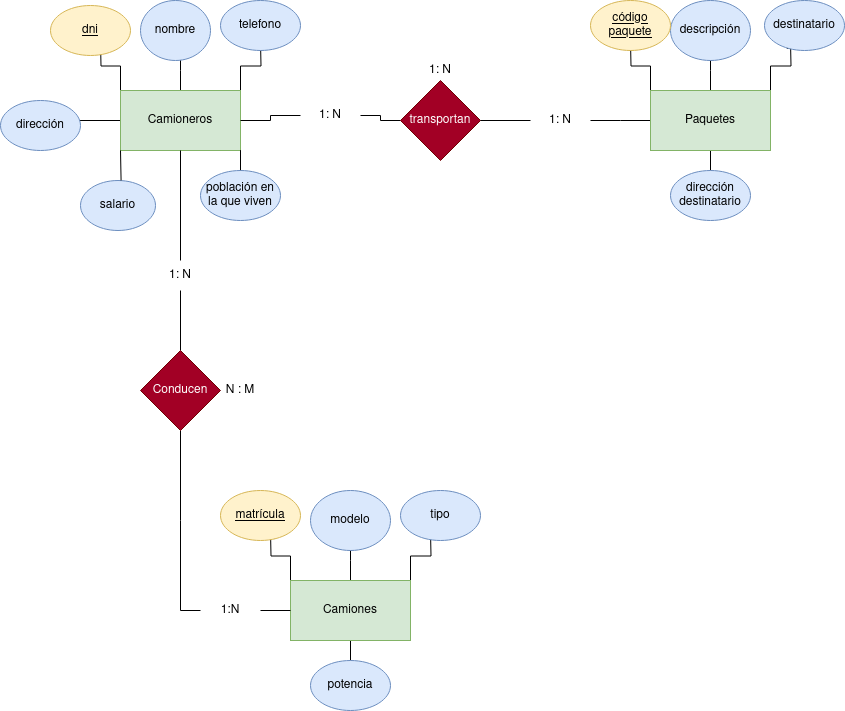

The diagram above was exported from draw.io. Its source (the exported page's mxGraphModel, read from the mxfile embedded in the PNG):
<mxGraphModel dx="2261" dy="795" grid="1" gridSize="10" guides="1" tooltips="1" connect="1" arrows="1" fold="1" page="1" pageScale="1" pageWidth="827" pageHeight="1169" math="0" shadow="0">
  <root>
    <mxCell id="0" />
    <mxCell id="1" parent="0" />
    <mxCell id="ov1xOYul4lP9_jmTD887-6" style="edgeStyle=orthogonalEdgeStyle;rounded=0;orthogonalLoop=1;jettySize=auto;html=1;" edge="1" parent="1" source="ov1xOYul4lP9_jmTD887-4">
      <mxGeometry relative="1" as="geometry">
        <mxPoint x="-170" y="130" as="targetPoint" />
      </mxGeometry>
    </mxCell>
    <mxCell id="ov1xOYul4lP9_jmTD887-8" style="edgeStyle=orthogonalEdgeStyle;rounded=0;orthogonalLoop=1;jettySize=auto;html=1;exitX=1;exitY=0;exitDx=0;exitDy=0;" edge="1" parent="1" source="ov1xOYul4lP9_jmTD887-4">
      <mxGeometry relative="1" as="geometry">
        <mxPoint x="-90" y="120" as="targetPoint" />
      </mxGeometry>
    </mxCell>
    <mxCell id="ov1xOYul4lP9_jmTD887-14" style="edgeStyle=orthogonalEdgeStyle;rounded=0;orthogonalLoop=1;jettySize=auto;html=1;exitX=0;exitY=0;exitDx=0;exitDy=0;" edge="1" parent="1" source="ov1xOYul4lP9_jmTD887-4">
      <mxGeometry relative="1" as="geometry">
        <mxPoint x="-250" y="120" as="targetPoint" />
      </mxGeometry>
    </mxCell>
    <mxCell id="ov1xOYul4lP9_jmTD887-19" style="edgeStyle=orthogonalEdgeStyle;rounded=0;orthogonalLoop=1;jettySize=auto;html=1;exitX=1;exitY=1;exitDx=0;exitDy=0;" edge="1" parent="1" source="ov1xOYul4lP9_jmTD887-20">
      <mxGeometry relative="1" as="geometry">
        <mxPoint x="-110" y="270" as="targetPoint" />
      </mxGeometry>
    </mxCell>
    <mxCell id="ov1xOYul4lP9_jmTD887-28" style="edgeStyle=orthogonalEdgeStyle;rounded=0;orthogonalLoop=1;jettySize=auto;html=1;exitX=1;exitY=0.5;exitDx=0;exitDy=0;endArrow=none;endFill=0;" edge="1" parent="1" source="ov1xOYul4lP9_jmTD887-75" target="ov1xOYul4lP9_jmTD887-29">
      <mxGeometry relative="1" as="geometry">
        <mxPoint x="60" y="200" as="targetPoint" />
      </mxGeometry>
    </mxCell>
    <mxCell id="ov1xOYul4lP9_jmTD887-52" style="edgeStyle=orthogonalEdgeStyle;rounded=0;orthogonalLoop=1;jettySize=auto;html=1;exitX=0;exitY=0.5;exitDx=0;exitDy=0;endArrow=none;endFill=0;" edge="1" parent="1" source="ov1xOYul4lP9_jmTD887-4">
      <mxGeometry relative="1" as="geometry">
        <mxPoint x="-290" y="200" as="targetPoint" />
      </mxGeometry>
    </mxCell>
    <mxCell id="ov1xOYul4lP9_jmTD887-55" style="edgeStyle=orthogonalEdgeStyle;rounded=0;orthogonalLoop=1;jettySize=auto;html=1;exitX=0.5;exitY=1;exitDx=0;exitDy=0;endArrow=none;endFill=0;" edge="1" parent="1" source="ov1xOYul4lP9_jmTD887-69" target="ov1xOYul4lP9_jmTD887-56">
      <mxGeometry relative="1" as="geometry">
        <mxPoint x="-170" y="470" as="targetPoint" />
      </mxGeometry>
    </mxCell>
    <mxCell id="ov1xOYul4lP9_jmTD887-4" value="Camioneros" style="rounded=0;whiteSpace=wrap;html=1;fillColor=#d5e8d4;strokeColor=#82b366;" vertex="1" parent="1">
      <mxGeometry x="-230" y="170" width="120" height="60" as="geometry" />
    </mxCell>
    <mxCell id="ov1xOYul4lP9_jmTD887-21" value="salario" style="ellipse;whiteSpace=wrap;html=1;fillColor=#dae8fc;strokeColor=#6c8ebf;" vertex="1" parent="1">
      <mxGeometry x="-270" y="260" width="75" height="50" as="geometry" />
    </mxCell>
    <mxCell id="ov1xOYul4lP9_jmTD887-23" value="telefono" style="ellipse;whiteSpace=wrap;html=1;fillColor=#dae8fc;strokeColor=#6c8ebf;" vertex="1" parent="1">
      <mxGeometry x="-130" y="80" width="80" height="50" as="geometry" />
    </mxCell>
    <mxCell id="ov1xOYul4lP9_jmTD887-24" value="nombre" style="ellipse;whiteSpace=wrap;html=1;fillColor=#dae8fc;strokeColor=#6c8ebf;" vertex="1" parent="1">
      <mxGeometry x="-210" y="80" width="70" height="60" as="geometry" />
    </mxCell>
    <mxCell id="ov1xOYul4lP9_jmTD887-25" value="&lt;u&gt;dni&lt;/u&gt;" style="ellipse;whiteSpace=wrap;html=1;fillColor=#fff2cc;strokeColor=#d6b656;" vertex="1" parent="1">
      <mxGeometry x="-300" y="85" width="80" height="50" as="geometry" />
    </mxCell>
    <mxCell id="ov1xOYul4lP9_jmTD887-22" value="dirección" style="ellipse;whiteSpace=wrap;html=1;fillColor=#dae8fc;strokeColor=#6c8ebf;" vertex="1" parent="1">
      <mxGeometry x="-350" y="180" width="80" height="50" as="geometry" />
    </mxCell>
    <mxCell id="ov1xOYul4lP9_jmTD887-27" value="" style="edgeStyle=orthogonalEdgeStyle;rounded=0;orthogonalLoop=1;jettySize=auto;html=1;exitX=1;exitY=1;exitDx=0;exitDy=0;endArrow=none;endFill=0;" edge="1" parent="1" source="ov1xOYul4lP9_jmTD887-4" target="ov1xOYul4lP9_jmTD887-20">
      <mxGeometry relative="1" as="geometry">
        <mxPoint x="-110" y="270" as="targetPoint" />
        <mxPoint x="-110" y="230" as="sourcePoint" />
      </mxGeometry>
    </mxCell>
    <mxCell id="ov1xOYul4lP9_jmTD887-20" value="población en la que viven" style="ellipse;whiteSpace=wrap;html=1;fillColor=#dae8fc;strokeColor=#6c8ebf;" vertex="1" parent="1">
      <mxGeometry x="-150" y="250" width="80" height="50" as="geometry" />
    </mxCell>
    <mxCell id="ov1xOYul4lP9_jmTD887-30" style="edgeStyle=orthogonalEdgeStyle;rounded=0;orthogonalLoop=1;jettySize=auto;html=1;exitX=1;exitY=0.5;exitDx=0;exitDy=0;startArrow=none;startFill=0;endArrow=none;endFill=0;" edge="1" parent="1" source="ov1xOYul4lP9_jmTD887-78">
      <mxGeometry relative="1" as="geometry">
        <mxPoint x="300" y="200" as="targetPoint" />
      </mxGeometry>
    </mxCell>
    <mxCell id="ov1xOYul4lP9_jmTD887-29" value="transportan" style="rhombus;whiteSpace=wrap;html=1;fillColor=#a20025;fontColor=#ffffff;strokeColor=#6F0000;" vertex="1" parent="1">
      <mxGeometry x="50" y="160" width="80" height="80" as="geometry" />
    </mxCell>
    <mxCell id="ov1xOYul4lP9_jmTD887-31" style="edgeStyle=orthogonalEdgeStyle;rounded=0;orthogonalLoop=1;jettySize=auto;html=1;" edge="1" source="ov1xOYul4lP9_jmTD887-37" parent="1">
      <mxGeometry relative="1" as="geometry">
        <mxPoint x="360" y="130" as="targetPoint" />
      </mxGeometry>
    </mxCell>
    <mxCell id="ov1xOYul4lP9_jmTD887-32" style="edgeStyle=orthogonalEdgeStyle;rounded=0;orthogonalLoop=1;jettySize=auto;html=1;exitX=1;exitY=0;exitDx=0;exitDy=0;" edge="1" source="ov1xOYul4lP9_jmTD887-37" parent="1">
      <mxGeometry relative="1" as="geometry">
        <mxPoint x="440" y="120" as="targetPoint" />
      </mxGeometry>
    </mxCell>
    <mxCell id="ov1xOYul4lP9_jmTD887-33" style="edgeStyle=orthogonalEdgeStyle;rounded=0;orthogonalLoop=1;jettySize=auto;html=1;exitX=0;exitY=0;exitDx=0;exitDy=0;" edge="1" source="ov1xOYul4lP9_jmTD887-37" parent="1">
      <mxGeometry relative="1" as="geometry">
        <mxPoint x="280" y="120" as="targetPoint" />
      </mxGeometry>
    </mxCell>
    <mxCell id="ov1xOYul4lP9_jmTD887-48" style="edgeStyle=orthogonalEdgeStyle;rounded=0;orthogonalLoop=1;jettySize=auto;html=1;exitX=0.5;exitY=1;exitDx=0;exitDy=0;entryX=0.5;entryY=0;entryDx=0;entryDy=0;endArrow=none;endFill=0;" edge="1" parent="1" source="ov1xOYul4lP9_jmTD887-37" target="ov1xOYul4lP9_jmTD887-45">
      <mxGeometry relative="1" as="geometry" />
    </mxCell>
    <mxCell id="ov1xOYul4lP9_jmTD887-37" value="Paquetes" style="rounded=0;whiteSpace=wrap;html=1;fillColor=#d5e8d4;strokeColor=#82b366;" vertex="1" parent="1">
      <mxGeometry x="300" y="170" width="120" height="60" as="geometry" />
    </mxCell>
    <mxCell id="ov1xOYul4lP9_jmTD887-39" value="destinatario" style="ellipse;whiteSpace=wrap;html=1;fillColor=#dae8fc;strokeColor=#6c8ebf;" vertex="1" parent="1">
      <mxGeometry x="414" y="80" width="80" height="50" as="geometry" />
    </mxCell>
    <mxCell id="ov1xOYul4lP9_jmTD887-40" value="descripción" style="ellipse;whiteSpace=wrap;html=1;fillColor=#dae8fc;strokeColor=#6c8ebf;" vertex="1" parent="1">
      <mxGeometry x="320" y="80" width="80" height="60" as="geometry" />
    </mxCell>
    <mxCell id="ov1xOYul4lP9_jmTD887-41" value="&lt;u&gt;código paquete&lt;/u&gt;" style="ellipse;whiteSpace=wrap;html=1;fillColor=#fff2cc;strokeColor=#d6b656;" vertex="1" parent="1">
      <mxGeometry x="240" y="80" width="80" height="50" as="geometry" />
    </mxCell>
    <mxCell id="ov1xOYul4lP9_jmTD887-45" value="&lt;div&gt;dirección&lt;/div&gt;&lt;div&gt;destinatario&lt;br&gt;&lt;/div&gt;" style="ellipse;whiteSpace=wrap;html=1;fillColor=#dae8fc;strokeColor=#6c8ebf;" vertex="1" parent="1">
      <mxGeometry x="320" y="250" width="80" height="50" as="geometry" />
    </mxCell>
    <mxCell id="ov1xOYul4lP9_jmTD887-54" style="edgeStyle=orthogonalEdgeStyle;rounded=0;orthogonalLoop=1;jettySize=auto;html=1;exitX=0;exitY=1;exitDx=0;exitDy=0;entryX=0.541;entryY=0;entryDx=0;entryDy=0;entryPerimeter=0;endArrow=none;endFill=0;" edge="1" parent="1" source="ov1xOYul4lP9_jmTD887-4" target="ov1xOYul4lP9_jmTD887-21">
      <mxGeometry relative="1" as="geometry" />
    </mxCell>
    <mxCell id="ov1xOYul4lP9_jmTD887-68" style="edgeStyle=orthogonalEdgeStyle;rounded=0;orthogonalLoop=1;jettySize=auto;html=1;exitX=0.5;exitY=1;exitDx=0;exitDy=0;endArrow=none;endFill=0;" edge="1" parent="1" source="ov1xOYul4lP9_jmTD887-56">
      <mxGeometry relative="1" as="geometry">
        <mxPoint x="-170" y="690" as="targetPoint" />
      </mxGeometry>
    </mxCell>
    <mxCell id="ov1xOYul4lP9_jmTD887-56" value="Conducen" style="rhombus;whiteSpace=wrap;html=1;fillColor=#a20025;fontColor=#ffffff;strokeColor=#6F0000;" vertex="1" parent="1">
      <mxGeometry x="-210" y="430" width="80" height="80" as="geometry" />
    </mxCell>
    <mxCell id="ov1xOYul4lP9_jmTD887-58" style="edgeStyle=orthogonalEdgeStyle;rounded=0;orthogonalLoop=1;jettySize=auto;html=1;" edge="1" source="ov1xOYul4lP9_jmTD887-62" parent="1">
      <mxGeometry relative="1" as="geometry">
        <mxPoint y="620" as="targetPoint" />
      </mxGeometry>
    </mxCell>
    <mxCell id="ov1xOYul4lP9_jmTD887-59" style="edgeStyle=orthogonalEdgeStyle;rounded=0;orthogonalLoop=1;jettySize=auto;html=1;exitX=1;exitY=0;exitDx=0;exitDy=0;" edge="1" source="ov1xOYul4lP9_jmTD887-62" parent="1">
      <mxGeometry relative="1" as="geometry">
        <mxPoint x="80" y="610" as="targetPoint" />
      </mxGeometry>
    </mxCell>
    <mxCell id="ov1xOYul4lP9_jmTD887-60" style="edgeStyle=orthogonalEdgeStyle;rounded=0;orthogonalLoop=1;jettySize=auto;html=1;exitX=0;exitY=0;exitDx=0;exitDy=0;" edge="1" source="ov1xOYul4lP9_jmTD887-62" parent="1">
      <mxGeometry relative="1" as="geometry">
        <mxPoint x="-80" y="610" as="targetPoint" />
      </mxGeometry>
    </mxCell>
    <mxCell id="ov1xOYul4lP9_jmTD887-61" style="edgeStyle=orthogonalEdgeStyle;rounded=0;orthogonalLoop=1;jettySize=auto;html=1;exitX=0.5;exitY=1;exitDx=0;exitDy=0;entryX=0.5;entryY=0;entryDx=0;entryDy=0;endArrow=none;endFill=0;" edge="1" source="ov1xOYul4lP9_jmTD887-62" target="ov1xOYul4lP9_jmTD887-66" parent="1">
      <mxGeometry relative="1" as="geometry" />
    </mxCell>
    <mxCell id="ov1xOYul4lP9_jmTD887-67" style="edgeStyle=orthogonalEdgeStyle;rounded=0;orthogonalLoop=1;jettySize=auto;html=1;exitX=0;exitY=0.5;exitDx=0;exitDy=0;endArrow=none;endFill=0;" edge="1" parent="1">
      <mxGeometry relative="1" as="geometry">
        <mxPoint x="-170" y="690" as="targetPoint" />
        <mxPoint x="-150" y="690" as="sourcePoint" />
      </mxGeometry>
    </mxCell>
    <mxCell id="ov1xOYul4lP9_jmTD887-62" value="Camiones" style="rounded=0;whiteSpace=wrap;html=1;fillColor=#d5e8d4;strokeColor=#82b366;" vertex="1" parent="1">
      <mxGeometry x="-60" y="660" width="120" height="60" as="geometry" />
    </mxCell>
    <mxCell id="ov1xOYul4lP9_jmTD887-63" value="tipo" style="ellipse;whiteSpace=wrap;html=1;fillColor=#dae8fc;strokeColor=#6c8ebf;" vertex="1" parent="1">
      <mxGeometry x="50" y="570" width="80" height="50" as="geometry" />
    </mxCell>
    <mxCell id="ov1xOYul4lP9_jmTD887-64" value="modelo" style="ellipse;whiteSpace=wrap;html=1;fillColor=#dae8fc;strokeColor=#6c8ebf;" vertex="1" parent="1">
      <mxGeometry x="-40" y="570" width="80" height="60" as="geometry" />
    </mxCell>
    <mxCell id="ov1xOYul4lP9_jmTD887-65" value="&lt;u&gt;matrícula&lt;/u&gt;" style="ellipse;whiteSpace=wrap;html=1;fillColor=#fff2cc;strokeColor=#d6b656;" vertex="1" parent="1">
      <mxGeometry x="-130" y="570" width="80" height="50" as="geometry" />
    </mxCell>
    <mxCell id="ov1xOYul4lP9_jmTD887-66" value="potencia" style="ellipse;whiteSpace=wrap;html=1;fillColor=#dae8fc;strokeColor=#6c8ebf;" vertex="1" parent="1">
      <mxGeometry x="-40" y="740" width="80" height="50" as="geometry" />
    </mxCell>
    <mxCell id="ov1xOYul4lP9_jmTD887-70" value="" style="edgeStyle=orthogonalEdgeStyle;rounded=0;orthogonalLoop=1;jettySize=auto;html=1;exitX=0.5;exitY=1;exitDx=0;exitDy=0;endArrow=none;endFill=0;" edge="1" parent="1" source="ov1xOYul4lP9_jmTD887-4" target="ov1xOYul4lP9_jmTD887-69">
      <mxGeometry relative="1" as="geometry">
        <mxPoint x="-170" y="430" as="targetPoint" />
        <mxPoint x="-170" y="230" as="sourcePoint" />
      </mxGeometry>
    </mxCell>
    <mxCell id="ov1xOYul4lP9_jmTD887-69" value="1: N" style="text;html=1;strokeColor=none;fillColor=none;align=center;verticalAlign=middle;whiteSpace=wrap;rounded=0;" vertex="1" parent="1">
      <mxGeometry x="-200" y="340" width="60" height="30" as="geometry" />
    </mxCell>
    <mxCell id="ov1xOYul4lP9_jmTD887-71" value="N : M" style="text;html=1;strokeColor=none;fillColor=none;align=center;verticalAlign=middle;whiteSpace=wrap;rounded=0;" vertex="1" parent="1">
      <mxGeometry x="-140" y="455" width="60" height="30" as="geometry" />
    </mxCell>
    <mxCell id="ov1xOYul4lP9_jmTD887-73" value="" style="edgeStyle=orthogonalEdgeStyle;rounded=0;orthogonalLoop=1;jettySize=auto;html=1;exitX=0;exitY=0.5;exitDx=0;exitDy=0;endArrow=none;endFill=0;" edge="1" parent="1" source="ov1xOYul4lP9_jmTD887-62">
      <mxGeometry relative="1" as="geometry">
        <mxPoint x="-90" y="690" as="targetPoint" />
        <mxPoint x="-60" y="690" as="sourcePoint" />
      </mxGeometry>
    </mxCell>
    <mxCell id="ov1xOYul4lP9_jmTD887-74" value="1:N" style="text;html=1;strokeColor=none;fillColor=none;align=center;verticalAlign=middle;whiteSpace=wrap;rounded=0;" vertex="1" parent="1">
      <mxGeometry x="-150" y="675" width="60" height="30" as="geometry" />
    </mxCell>
    <mxCell id="ov1xOYul4lP9_jmTD887-76" value="" style="edgeStyle=orthogonalEdgeStyle;rounded=0;orthogonalLoop=1;jettySize=auto;html=1;exitX=1;exitY=0.5;exitDx=0;exitDy=0;endArrow=none;endFill=0;" edge="1" parent="1" source="ov1xOYul4lP9_jmTD887-4" target="ov1xOYul4lP9_jmTD887-75">
      <mxGeometry relative="1" as="geometry">
        <mxPoint x="50" y="200" as="targetPoint" />
        <mxPoint x="-110" y="200" as="sourcePoint" />
      </mxGeometry>
    </mxCell>
    <mxCell id="ov1xOYul4lP9_jmTD887-75" value="1: N" style="text;html=1;strokeColor=none;fillColor=none;align=center;verticalAlign=middle;whiteSpace=wrap;rounded=0;" vertex="1" parent="1">
      <mxGeometry x="-50" y="180" width="60" height="30" as="geometry" />
    </mxCell>
    <mxCell id="ov1xOYul4lP9_jmTD887-77" value="&lt;div&gt;1: N&lt;/div&gt;" style="text;html=1;strokeColor=none;fillColor=none;align=center;verticalAlign=middle;whiteSpace=wrap;rounded=0;" vertex="1" parent="1">
      <mxGeometry x="60" y="135" width="60" height="30" as="geometry" />
    </mxCell>
    <mxCell id="ov1xOYul4lP9_jmTD887-79" value="" style="edgeStyle=orthogonalEdgeStyle;rounded=0;orthogonalLoop=1;jettySize=auto;html=1;exitX=1;exitY=0.5;exitDx=0;exitDy=0;startArrow=none;startFill=0;endArrow=none;endFill=0;" edge="1" parent="1" source="ov1xOYul4lP9_jmTD887-29" target="ov1xOYul4lP9_jmTD887-78">
      <mxGeometry relative="1" as="geometry">
        <mxPoint x="300" y="200" as="targetPoint" />
        <mxPoint x="130" y="200" as="sourcePoint" />
      </mxGeometry>
    </mxCell>
    <mxCell id="ov1xOYul4lP9_jmTD887-78" value="&lt;div&gt;1: N&lt;/div&gt;" style="text;html=1;strokeColor=none;fillColor=none;align=center;verticalAlign=middle;whiteSpace=wrap;rounded=0;" vertex="1" parent="1">
      <mxGeometry x="180" y="185" width="60" height="30" as="geometry" />
    </mxCell>
  </root>
</mxGraphModel>